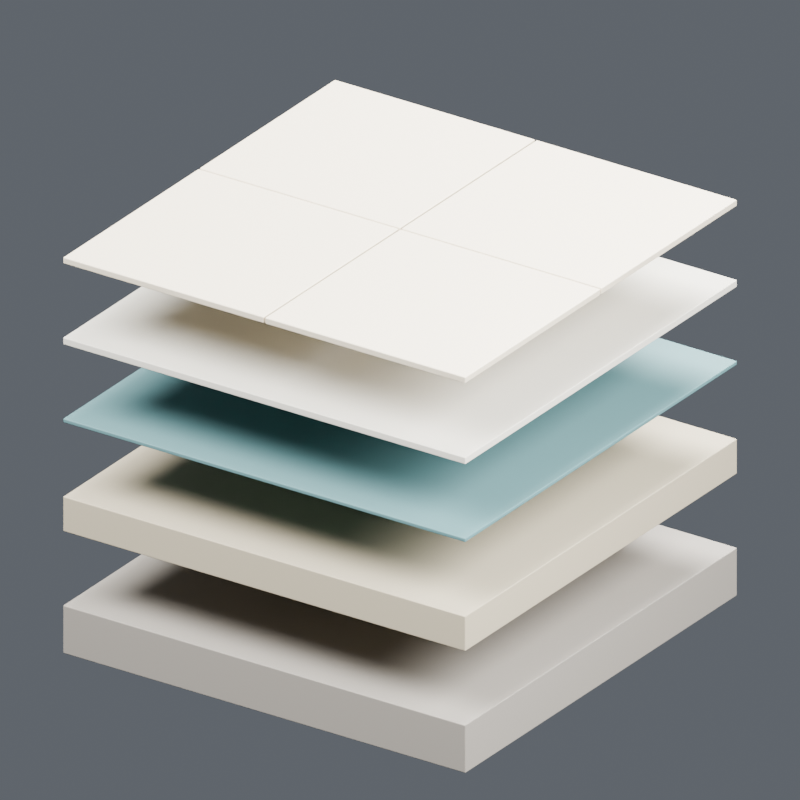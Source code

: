 # Source: floor_assembly.blend  (saved by Blender 4.5.91; exported with 4.5.12 LTS)
import bpy
from mathutils import Matrix  # noqa: F401  (used for matrix-valued properties, if any)

bpy.ops.wm.read_factory_settings(use_empty=True)
scene = bpy.context.scene
scene.name = 'Floor_Assembly_90_Frames'

# ---- collections
col_rpt_11_floor_layers = bpy.data.collections.new('RPT_11_floor_layers'); scene.collection.children.link(col_rpt_11_floor_layers)
col_floor_assembly_90_frames_studio = bpy.data.collections.new('Floor_Assembly_90_Frames_STUDIO'); scene.collection.children.link(col_floor_assembly_90_frames_studio)

# ---- materials (node trees are filled in below, after node groups)
mat_concrete = bpy.data.materials.new('Concrete')
mat_concrete.diffuse_color = (0.305, 0.2789, 0.2423, 1.0)
mat_screed = bpy.data.materials.new('Screed')
mat_screed.diffuse_color = (0.4678, 0.4072, 0.2918, 1.0)
mat_membrane_illustrative = bpy.data.materials.new('Membrane_Illustrative')
mat_membrane_illustrative.diffuse_color = (0.09306, 0.2051, 0.2159, 1.0)
mat_adhesive = bpy.data.materials.new('Adhesive')
mat_adhesive.diffuse_color = (0.6308, 0.6038, 0.5271, 1.0)
mat_stone = bpy.data.materials.new('Stone')
mat_stone.diffuse_color = (0.6514, 0.5776, 0.4452, 1.0)

# ---- material node trees
mat_concrete.use_nodes = True; mat_concrete.node_tree.nodes.clear()
_N = mat_concrete.node_tree.nodes; _L = mat_concrete.node_tree.links
n0 = _N.new('ShaderNodeBsdfPrincipled'); n0.name = 'Principled BSDF'; n0.location = (-200, 100)
n0.inputs[0].default_value = (0.305, 0.2789, 0.2423, 1.0)
n0.inputs[2].default_value = 0.9
n1 = _N.new('ShaderNodeOutputMaterial'); n1.name = 'Material Output'; n1.location = (200, 100)
n2 = _N.new('ShaderNodeTexNoise'); n2.name = 'Noise Texture'; n2.location = (0, 0)
n2.inputs[2].default_value = 85.0
n3 = _N.new('ShaderNodeBump'); n3.name = 'Bump'; n3.location = (0, 0)
n3.inputs[0].default_value = 0.15
n3.inputs[1].default_value = 0.0006
_L.new(n0.outputs[0], n1.inputs[0])
_L.new(n2.outputs[0], n3.inputs[3])
_L.new(n3.outputs[0], n0.inputs[5])
n1.is_active_output = True
mat_screed.use_nodes = True; mat_screed.node_tree.nodes.clear()
_N = mat_screed.node_tree.nodes; _L = mat_screed.node_tree.links
n0 = _N.new('ShaderNodeBsdfPrincipled'); n0.name = 'Principled BSDF'; n0.location = (-200, 100)
n0.inputs[0].default_value = (0.4678, 0.4072, 0.2918, 1.0)
n0.inputs[2].default_value = 0.9
n1 = _N.new('ShaderNodeOutputMaterial'); n1.name = 'Material Output'; n1.location = (200, 100)
n2 = _N.new('ShaderNodeTexNoise'); n2.name = 'Noise Texture'; n2.location = (0, 0)
n2.inputs[2].default_value = 85.0
n3 = _N.new('ShaderNodeBump'); n3.name = 'Bump'; n3.location = (0, 0)
n3.inputs[0].default_value = 0.15
n3.inputs[1].default_value = 0.0006
_L.new(n0.outputs[0], n1.inputs[0])
_L.new(n2.outputs[0], n3.inputs[3])
_L.new(n3.outputs[0], n0.inputs[5])
n1.is_active_output = True
mat_membrane_illustrative.use_nodes = True; mat_membrane_illustrative.node_tree.nodes.clear()
_N = mat_membrane_illustrative.node_tree.nodes; _L = mat_membrane_illustrative.node_tree.links
n0 = _N.new('ShaderNodeBsdfPrincipled'); n0.name = 'Principled BSDF'; n0.location = (-200, 100)
n0.inputs[0].default_value = (0.09306, 0.2051, 0.2159, 1.0)
n0.inputs[2].default_value = 0.7
n1 = _N.new('ShaderNodeOutputMaterial'); n1.name = 'Material Output'; n1.location = (200, 100)
_L.new(n0.outputs[0], n1.inputs[0])
n1.is_active_output = True
mat_adhesive.use_nodes = True; mat_adhesive.node_tree.nodes.clear()
_N = mat_adhesive.node_tree.nodes; _L = mat_adhesive.node_tree.links
n0 = _N.new('ShaderNodeBsdfPrincipled'); n0.name = 'Principled BSDF'; n0.location = (-200, 100)
n0.inputs[0].default_value = (0.6308, 0.6038, 0.5271, 1.0)
n0.inputs[2].default_value = 0.85
n1 = _N.new('ShaderNodeOutputMaterial'); n1.name = 'Material Output'; n1.location = (200, 100)
_L.new(n0.outputs[0], n1.inputs[0])
n1.is_active_output = True
mat_stone.use_nodes = True; mat_stone.node_tree.nodes.clear()
_N = mat_stone.node_tree.nodes; _L = mat_stone.node_tree.links
n0 = _N.new('ShaderNodeBsdfPrincipled'); n0.name = 'Principled BSDF'; n0.location = (-200, 100)
n0.inputs[0].default_value = (0.6514, 0.5776, 0.4452, 1.0)
n1 = _N.new('ShaderNodeOutputMaterial'); n1.name = 'Material Output'; n1.location = (200, 100)
n2 = _N.new('ShaderNodeTexNoise'); n2.name = 'Noise Texture'; n2.location = (0, 0)
n2.inputs[2].default_value = 85.0
n3 = _N.new('ShaderNodeBump'); n3.name = 'Bump'; n3.location = (0, 0)
n3.inputs[0].default_value = 0.15
n3.inputs[1].default_value = 0.0006
_L.new(n0.outputs[0], n1.inputs[0])
_L.new(n2.outputs[0], n3.inputs[3])
_L.new(n3.outputs[0], n0.inputs[5])
n1.is_active_output = True

# ---- world
world_11_floor_layers_world = bpy.data.worlds.new('11_floor_layers_World'); scene.world = world_11_floor_layers_world
world_11_floor_layers_world.use_nodes = True; world_11_floor_layers_world.node_tree.nodes.clear()
_N = world_11_floor_layers_world.node_tree.nodes; _L = world_11_floor_layers_world.node_tree.links
n0 = _N.new('ShaderNodeBackground'); n0.name = 'Background'; n0.location = (-200, 100)
n0.inputs[0].default_value = (0.3, 0.33, 0.38, 1.0)
n0.inputs[1].default_value = 0.4
n1 = _N.new('ShaderNodeOutputWorld'); n1.name = 'World Output'; n1.location = (200, 100)
_L.new(n0.outputs[0], n1.inputs[0])
n1.is_active_output = True

# ---- cameras
cam_camera_013 = bpy.data.cameras.new('Camera.013')
cam_camera_013.type = 'ORTHO'
cam_camera_013.ortho_scale = 1.648

# ---- lights
light_key_013 = bpy.data.lights.new('Key.013', 'AREA')
light_key_013.energy = 530.4
light_key_013.shape = 'DISK'
light_key_013.size = 2.06
light_fill_013 = bpy.data.lights.new('Fill.013', 'AREA')
light_fill_013.energy = 318.3
light_fill_013.shape = 'DISK'
light_fill_013.size = 1.648
light_rim_013 = bpy.data.lights.new('Rim.013', 'AREA')
light_rim_013.energy = 689.6
light_rim_013.shape = 'DISK'
light_rim_013.size = 1.854

# ---- meshes
me_cube_114 = bpy.data.meshes.new('Cube.114')
me_cube_114.from_pydata([(-0.5, -0.5, -0.055), (-0.5, -0.5, 0.055), (-0.5, 0.5, -0.055), (-0.5, 0.5, 0.055), (0.5, -0.5, -0.055), (0.5, -0.5, 0.055), (0.5, 0.5, -0.055), (0.5, 0.5, 0.055)], [], [(0, 1, 3, 2), (2, 3, 7, 6), (6, 7, 5, 4), (4, 5, 1, 0), (2, 6, 4, 0), (7, 3, 1, 5)])
_uv = me_cube_114.uv_layers.new(name='UVMap')
_uv.uv.foreach_set('vector', [0.375, 0.0, 0.625, 0.0, 0.625, 0.25, 0.375, 0.25, 0.375, 0.25, 0.625, 0.25, 0.625, 0.5, 0.375, 0.5, 0.375, 0.5, 0.625, 0.5, 0.625, 0.75, 0.375, 0.75, 0.375, 0.75, 0.625, 0.75, 0.625, 1.0, 0.375, 1.0, 0.125, 0.5, 0.375, 0.5, 0.375, 0.75, 0.125, 0.75, 0.625, 0.5, 0.875, 0.5, 0.875, 0.75, 0.625, 0.75])
me_cube_114.materials.append(mat_concrete)
me_cube_114.update()
me_cube_115 = bpy.data.meshes.new('Cube.115')
me_cube_115.from_pydata([(-0.5, -0.5, -0.04), (-0.5, -0.5, 0.04), (-0.5, 0.5, -0.04), (-0.5, 0.5, 0.04), (0.5, -0.5, -0.04), (0.5, -0.5, 0.04), (0.5, 0.5, -0.04), (0.5, 0.5, 0.04)], [], [(0, 1, 3, 2), (2, 3, 7, 6), (6, 7, 5, 4), (4, 5, 1, 0), (2, 6, 4, 0), (7, 3, 1, 5)])
_uv = me_cube_115.uv_layers.new(name='UVMap')
_uv.uv.foreach_set('vector', [0.375, 0.0, 0.625, 0.0, 0.625, 0.25, 0.375, 0.25, 0.375, 0.25, 0.625, 0.25, 0.625, 0.5, 0.375, 0.5, 0.375, 0.5, 0.625, 0.5, 0.625, 0.75, 0.375, 0.75, 0.375, 0.75, 0.625, 0.75, 0.625, 1.0, 0.375, 1.0, 0.125, 0.5, 0.375, 0.5, 0.375, 0.75, 0.125, 0.75, 0.625, 0.5, 0.875, 0.5, 0.875, 0.75, 0.625, 0.75])
me_cube_115.materials.append(mat_screed)
me_cube_115.update()
me_cube_116 = bpy.data.meshes.new('Cube.116')
me_cube_116.from_pydata([(-0.5, -0.5, -0.0045), (-0.5, -0.5, 0.0045), (-0.5, 0.5, -0.0045), (-0.5, 0.5, 0.0045), (0.5, -0.5, -0.0045), (0.5, -0.5, 0.0045), (0.5, 0.5, -0.0045), (0.5, 0.5, 0.0045)], [], [(0, 1, 3, 2), (2, 3, 7, 6), (6, 7, 5, 4), (4, 5, 1, 0), (2, 6, 4, 0), (7, 3, 1, 5)])
_uv = me_cube_116.uv_layers.new(name='UVMap')
_uv.uv.foreach_set('vector', [0.375, 0.0, 0.625, 0.0, 0.625, 0.25, 0.375, 0.25, 0.375, 0.25, 0.625, 0.25, 0.625, 0.5, 0.375, 0.5, 0.375, 0.5, 0.625, 0.5, 0.625, 0.75, 0.375, 0.75, 0.375, 0.75, 0.625, 0.75, 0.625, 1.0, 0.375, 1.0, 0.125, 0.5, 0.375, 0.5, 0.375, 0.75, 0.125, 0.75, 0.625, 0.5, 0.875, 0.5, 0.875, 0.75, 0.625, 0.75])
me_cube_116.materials.append(mat_membrane_illustrative)
me_cube_116.update()
me_cube_117 = bpy.data.meshes.new('Cube.117')
me_cube_117.from_pydata([(-0.5, -0.5, -0.008), (-0.5, -0.5, 0.008), (-0.5, 0.5, -0.008), (-0.5, 0.5, 0.008), (0.5, -0.5, -0.008), (0.5, -0.5, 0.008), (0.5, 0.5, -0.008), (0.5, 0.5, 0.008)], [], [(0, 1, 3, 2), (2, 3, 7, 6), (6, 7, 5, 4), (4, 5, 1, 0), (2, 6, 4, 0), (7, 3, 1, 5)])
_uv = me_cube_117.uv_layers.new(name='UVMap')
_uv.uv.foreach_set('vector', [0.375, 0.0, 0.625, 0.0, 0.625, 0.25, 0.375, 0.25, 0.375, 0.25, 0.625, 0.25, 0.625, 0.5, 0.375, 0.5, 0.375, 0.5, 0.625, 0.5, 0.625, 0.75, 0.375, 0.75, 0.375, 0.75, 0.625, 0.75, 0.625, 1.0, 0.375, 1.0, 0.125, 0.5, 0.375, 0.5, 0.375, 0.75, 0.125, 0.75, 0.625, 0.5, 0.875, 0.5, 0.875, 0.75, 0.625, 0.75])
me_cube_117.materials.append(mat_adhesive)
me_cube_117.update()
me_cube_118 = bpy.data.meshes.new('Cube.118')
me_cube_118.from_pydata([(-0.249, -0.249, -0.007), (-0.249, -0.249, 0.007), (-0.249, 0.249, -0.007), (-0.249, 0.249, 0.007), (0.249, -0.249, -0.007), (0.249, -0.249, 0.007), (0.249, 0.249, -0.007), (0.249, 0.249, 0.007)], [], [(0, 1, 3, 2), (2, 3, 7, 6), (6, 7, 5, 4), (4, 5, 1, 0), (2, 6, 4, 0), (7, 3, 1, 5)])
_uv = me_cube_118.uv_layers.new(name='UVMap')
_uv.uv.foreach_set('vector', [0.375, 0.0, 0.625, 0.0, 0.625, 0.25, 0.375, 0.25, 0.375, 0.25, 0.625, 0.25, 0.625, 0.5, 0.375, 0.5, 0.375, 0.5, 0.625, 0.5, 0.625, 0.75, 0.375, 0.75, 0.375, 0.75, 0.625, 0.75, 0.625, 1.0, 0.375, 1.0, 0.125, 0.5, 0.375, 0.5, 0.375, 0.75, 0.125, 0.75, 0.625, 0.5, 0.875, 0.5, 0.875, 0.75, 0.625, 0.75])
me_cube_118.materials.append(mat_stone)
me_cube_118.update()
me_cube_119 = bpy.data.meshes.new('Cube.119')
me_cube_119.from_pydata([(-0.249, -0.249, -0.007), (-0.249, -0.249, 0.007), (-0.249, 0.249, -0.007), (-0.249, 0.249, 0.007), (0.249, -0.249, -0.007), (0.249, -0.249, 0.007), (0.249, 0.249, -0.007), (0.249, 0.249, 0.007)], [], [(0, 1, 3, 2), (2, 3, 7, 6), (6, 7, 5, 4), (4, 5, 1, 0), (2, 6, 4, 0), (7, 3, 1, 5)])
_uv = me_cube_119.uv_layers.new(name='UVMap')
_uv.uv.foreach_set('vector', [0.375, 0.0, 0.625, 0.0, 0.625, 0.25, 0.375, 0.25, 0.375, 0.25, 0.625, 0.25, 0.625, 0.5, 0.375, 0.5, 0.375, 0.5, 0.625, 0.5, 0.625, 0.75, 0.375, 0.75, 0.375, 0.75, 0.625, 0.75, 0.625, 1.0, 0.375, 1.0, 0.125, 0.5, 0.375, 0.5, 0.375, 0.75, 0.125, 0.75, 0.625, 0.5, 0.875, 0.5, 0.875, 0.75, 0.625, 0.75])
me_cube_119.materials.append(mat_stone)
me_cube_119.update()
me_cube_120 = bpy.data.meshes.new('Cube.120')
me_cube_120.from_pydata([(-0.249, -0.249, -0.007), (-0.249, -0.249, 0.007), (-0.249, 0.249, -0.007), (-0.249, 0.249, 0.007), (0.249, -0.249, -0.007), (0.249, -0.249, 0.007), (0.249, 0.249, -0.007), (0.249, 0.249, 0.007)], [], [(0, 1, 3, 2), (2, 3, 7, 6), (6, 7, 5, 4), (4, 5, 1, 0), (2, 6, 4, 0), (7, 3, 1, 5)])
_uv = me_cube_120.uv_layers.new(name='UVMap')
_uv.uv.foreach_set('vector', [0.375, 0.0, 0.625, 0.0, 0.625, 0.25, 0.375, 0.25, 0.375, 0.25, 0.625, 0.25, 0.625, 0.5, 0.375, 0.5, 0.375, 0.5, 0.625, 0.5, 0.625, 0.75, 0.375, 0.75, 0.375, 0.75, 0.625, 0.75, 0.625, 1.0, 0.375, 1.0, 0.125, 0.5, 0.375, 0.5, 0.375, 0.75, 0.125, 0.75, 0.625, 0.5, 0.875, 0.5, 0.875, 0.75, 0.625, 0.75])
me_cube_120.materials.append(mat_stone)
me_cube_120.update()
me_cube_121 = bpy.data.meshes.new('Cube.121')
me_cube_121.from_pydata([(-0.249, -0.249, -0.007), (-0.249, -0.249, 0.007), (-0.249, 0.249, -0.007), (-0.249, 0.249, 0.007), (0.249, -0.249, -0.007), (0.249, -0.249, 0.007), (0.249, 0.249, -0.007), (0.249, 0.249, 0.007)], [], [(0, 1, 3, 2), (2, 3, 7, 6), (6, 7, 5, 4), (4, 5, 1, 0), (2, 6, 4, 0), (7, 3, 1, 5)])
_uv = me_cube_121.uv_layers.new(name='UVMap')
_uv.uv.foreach_set('vector', [0.375, 0.0, 0.625, 0.0, 0.625, 0.25, 0.375, 0.25, 0.375, 0.25, 0.625, 0.25, 0.625, 0.5, 0.375, 0.5, 0.375, 0.5, 0.625, 0.5, 0.625, 0.75, 0.375, 0.75, 0.375, 0.75, 0.625, 0.75, 0.625, 1.0, 0.375, 1.0, 0.125, 0.5, 0.375, 0.5, 0.375, 0.75, 0.125, 0.75, 0.625, 0.5, 0.875, 0.5, 0.875, 0.75, 0.625, 0.75])
me_cube_121.materials.append(mat_stone)
me_cube_121.update()

# ---- objects
ob_rpt_11_floor_layers_root = bpy.data.objects.new('RPT_11_floor_layers_ROOT', None)
ob_floor_00_structure = bpy.data.objects.new('Floor_00_Structure', None)
ob_floor_structure_mesh = bpy.data.objects.new('Floor_Structure_Mesh', me_cube_114)
ob_floor_01_screed = bpy.data.objects.new('Floor_01_Screed', None)
ob_floor_screed_mesh = bpy.data.objects.new('Floor_Screed_Mesh', me_cube_115)
ob_floor_02_membrane = bpy.data.objects.new('Floor_02_Membrane', None)
ob_floor_membrane_mesh = bpy.data.objects.new('Floor_Membrane_Mesh', me_cube_116)
ob_floor_03_adhesive = bpy.data.objects.new('Floor_03_Adhesive', None)
ob_floor_adhesive_mesh = bpy.data.objects.new('Floor_Adhesive_Mesh', me_cube_117)
ob_floor_04_finish = bpy.data.objects.new('Floor_04_Finish', None)
ob_floor_tile = bpy.data.objects.new('Floor_Tile', me_cube_118)
ob_floor_tile_001 = bpy.data.objects.new('Floor_Tile.001', me_cube_119)
ob_floor_tile_002 = bpy.data.objects.new('Floor_Tile.002', me_cube_120)
ob_floor_tile_003 = bpy.data.objects.new('Floor_Tile.003', me_cube_121)
ob_camera_013 = bpy.data.objects.new('Camera.013', cam_camera_013)
ob_key_013 = bpy.data.objects.new('Key.013', light_key_013)
ob_fill_013 = bpy.data.objects.new('Fill.013', light_fill_013)
ob_rim_013 = bpy.data.objects.new('Rim.013', light_rim_013)

# ---- transforms, parenting, visibility, modifiers, constraints
ob_rpt_11_floor_layers_root.location = (0.0, 0.0, 0.0)
ob_rpt_11_floor_layers_root.empty_display_size = 0.06
ob_floor_00_structure.parent = ob_rpt_11_floor_layers_root
ob_floor_00_structure.location = (0.0, 0.0, 0.0)
ob_floor_00_structure.empty_display_size = 0.06
ob_floor_structure_mesh.parent = ob_floor_00_structure
ob_floor_structure_mesh.location = (0.0, 0.0, 0.055)
_m = ob_floor_structure_mesh.modifiers.new('Editable_Edge_Radius', 'BEVEL')
_m.width = 0.002
_m.width_pct = 0.002
_m.segments = 3
_m = ob_floor_structure_mesh.modifiers.new('Weighted_Normals', 'WEIGHTED_NORMAL')
_m.keep_sharp = True
ob_floor_01_screed.parent = ob_rpt_11_floor_layers_root
ob_floor_01_screed.location = (0.0, 0.0, 0.17)
ob_floor_01_screed.empty_display_size = 0.06
ob_floor_screed_mesh.parent = ob_floor_01_screed
ob_floor_screed_mesh.location = (0.0, 0.0, 0.15)
_m = ob_floor_screed_mesh.modifiers.new('Editable_Edge_Radius', 'BEVEL')
_m.width = 0.002
_m.width_pct = 0.002
_m.segments = 3
_m = ob_floor_screed_mesh.modifiers.new('Weighted_Normals', 'WEIGHTED_NORMAL')
_m.keep_sharp = True
ob_floor_02_membrane.parent = ob_rpt_11_floor_layers_root
ob_floor_02_membrane.location = (0.0, 0.0, 0.34)
ob_floor_02_membrane.empty_display_size = 0.06
ob_floor_membrane_mesh.parent = ob_floor_02_membrane
ob_floor_membrane_mesh.location = (0.0, 0.0, 0.1945)
_m = ob_floor_membrane_mesh.modifiers.new('Editable_Edge_Radius', 'BEVEL')
_m.width = 0.002
_m.width_pct = 0.002
_m.segments = 3
_m = ob_floor_membrane_mesh.modifiers.new('Weighted_Normals', 'WEIGHTED_NORMAL')
_m.keep_sharp = True
ob_floor_03_adhesive.parent = ob_rpt_11_floor_layers_root
ob_floor_03_adhesive.location = (0.0, 0.0, 0.51)
ob_floor_03_adhesive.empty_display_size = 0.06
ob_floor_adhesive_mesh.parent = ob_floor_03_adhesive
ob_floor_adhesive_mesh.location = (0.0, 0.0, 0.207)
_m = ob_floor_adhesive_mesh.modifiers.new('Editable_Edge_Radius', 'BEVEL')
_m.width = 0.002
_m.width_pct = 0.002
_m.segments = 3
_m = ob_floor_adhesive_mesh.modifiers.new('Weighted_Normals', 'WEIGHTED_NORMAL')
_m.keep_sharp = True
ob_floor_04_finish.parent = ob_rpt_11_floor_layers_root
ob_floor_04_finish.location = (0.0, 0.0, 0.68)
ob_floor_04_finish.empty_display_size = 0.06
ob_floor_tile.parent = ob_floor_04_finish
ob_floor_tile.location = (-0.251, -0.251, 0.222)
_m = ob_floor_tile.modifiers.new('Editable_Edge_Radius', 'BEVEL')
_m.width = 0.002
_m.width_pct = 0.002
_m.segments = 3
_m = ob_floor_tile.modifiers.new('Weighted_Normals', 'WEIGHTED_NORMAL')
_m.keep_sharp = True
ob_floor_tile_001.parent = ob_floor_04_finish
ob_floor_tile_001.location = (-0.251, 0.251, 0.222)
_m = ob_floor_tile_001.modifiers.new('Editable_Edge_Radius', 'BEVEL')
_m.width = 0.002
_m.width_pct = 0.002
_m.segments = 3
_m = ob_floor_tile_001.modifiers.new('Weighted_Normals', 'WEIGHTED_NORMAL')
_m.keep_sharp = True
ob_floor_tile_002.parent = ob_floor_04_finish
ob_floor_tile_002.location = (0.251, -0.251, 0.222)
_m = ob_floor_tile_002.modifiers.new('Editable_Edge_Radius', 'BEVEL')
_m.width = 0.002
_m.width_pct = 0.002
_m.segments = 3
_m = ob_floor_tile_002.modifiers.new('Weighted_Normals', 'WEIGHTED_NORMAL')
_m.keep_sharp = True
ob_floor_tile_003.parent = ob_floor_04_finish
ob_floor_tile_003.location = (0.251, 0.251, 0.222)
_m = ob_floor_tile_003.modifiers.new('Editable_Edge_Radius', 'BEVEL')
_m.width = 0.002
_m.width_pct = 0.002
_m.segments = 3
_m = ob_floor_tile_003.modifiers.new('Weighted_Normals', 'WEIGHTED_NORMAL')
_m.keep_sharp = True
ob_camera_013.location = (1.287, -1.905, 1.648)
ob_camera_013.rotation_euler = (1.113, 1.446e-09, 0.5942)
ob_key_013.location = (-1.545, -2.163, 3.605)
ob_key_013.rotation_euler = (0.7104, 7.647e-08, -0.6202)
ob_fill_013.location = (2.266, -0.721, 2.06)
ob_fill_013.rotation_euler = (0.9946, -1.806e-07, 1.263)
ob_rim_013.location = (0.0, 2.06, 3.193)
ob_rim_013.rotation_euler = (0.6557, 5.33e-08, 3.142)

# ---- collection membership
col_rpt_11_floor_layers.objects.link(ob_rpt_11_floor_layers_root)
col_rpt_11_floor_layers.objects.link(ob_floor_00_structure)
col_rpt_11_floor_layers.objects.link(ob_floor_structure_mesh)
col_rpt_11_floor_layers.objects.link(ob_floor_01_screed)
col_rpt_11_floor_layers.objects.link(ob_floor_screed_mesh)
col_rpt_11_floor_layers.objects.link(ob_floor_02_membrane)
col_rpt_11_floor_layers.objects.link(ob_floor_membrane_mesh)
col_rpt_11_floor_layers.objects.link(ob_floor_03_adhesive)
col_rpt_11_floor_layers.objects.link(ob_floor_adhesive_mesh)
col_rpt_11_floor_layers.objects.link(ob_floor_04_finish)
col_rpt_11_floor_layers.objects.link(ob_floor_tile)
col_rpt_11_floor_layers.objects.link(ob_floor_tile_001)
col_rpt_11_floor_layers.objects.link(ob_floor_tile_002)
col_rpt_11_floor_layers.objects.link(ob_floor_tile_003)
col_floor_assembly_90_frames_studio.objects.link(ob_camera_013)
col_floor_assembly_90_frames_studio.objects.link(ob_key_013)
col_floor_assembly_90_frames_studio.objects.link(ob_fill_013)
col_floor_assembly_90_frames_studio.objects.link(ob_rim_013)

# ---- scene / render settings (as saved in the file)
scene.camera = ob_camera_013
scene.frame_start = 1; scene.frame_end = 90; scene.frame_set(1)
scene.render.engine = 'CYCLES'
scene.render.image_settings.exr_codec = 'NONE'
scene.render.resolution_x = 640
scene.render.resolution_y = 640
scene.render.fps = 30
scene.render.film_transparent = True
scene.render.simplify_subdivision_render = 0
scene.render.simplify_child_particles_render = 0.0
scene.cycles.samples = 12
scene.cycles.max_bounces = 8
scene.cycles.film_transparent_glass = True
scene.eevee.use_volume_custom_range = False
scene.eevee.use_fast_gi = False
scene.eevee.use_shadows = False
scene.view_settings.white_balance_temperature = 0.0
scene.view_settings.white_balance_tint = 0.0
scene.view_settings.white_balance_whitepoint = (2.97, 0.5193, -0.0414)
bpy.context.view_layer.update()
